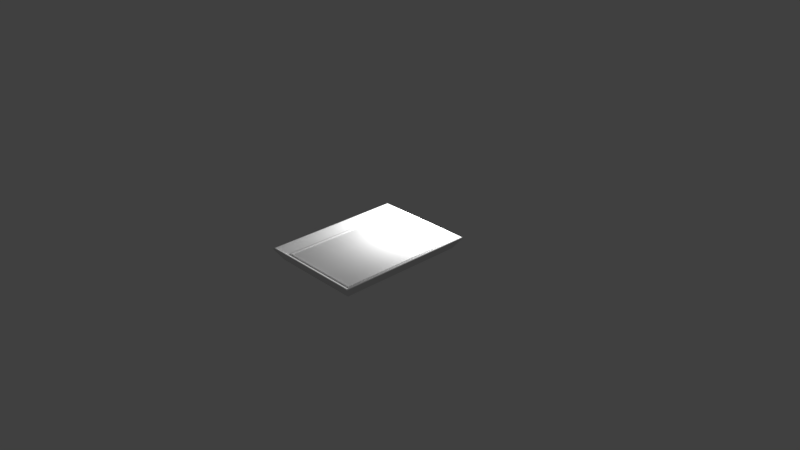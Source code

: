 # Source: Saif_s_Frame.blend  (saved by Blender 2.77.0; exported with 4.5.12 LTS)
import bpy
from mathutils import Matrix  # noqa: F401  (used for matrix-valued properties, if any)

bpy.ops.wm.read_factory_settings(use_empty=True)
scene = bpy.context.scene
scene.name = 'Scene'

# ---- collections
col_collection_1 = bpy.data.collections.new('Collection 1'); scene.collection.children.link(col_collection_1)

# ---- materials (node trees are filled in below, after node groups)
mat_picture = bpy.data.materials.new('Picture')
mat_picture.alpha_threshold = 0.0
mat_picture.use_transparent_shadow = False
mat_picture.roughness = 0.5
mat_frame = bpy.data.materials.new('Frame')
mat_frame.alpha_threshold = 0.0
mat_frame.use_transparent_shadow = False
mat_frame.roughness = 0.5

# ---- material node trees

# ---- world
world_world = bpy.data.worlds.new('World'); scene.world = world_world
world_world.color = (0.05088, 0.05088, 0.05088)
world_world.use_sun_shadow = False
world_world.sun_shadow_jitter_overblur = 0.0
world_world.cycles.sampling_method = 'MANUAL'

# ---- cameras
cam_camera = bpy.data.cameras.new('Camera')
cam_camera.clip_end = 100.0
cam_camera.lens = 35.0
cam_camera.sensor_width = 32.0
cam_camera.sensor_height = 18.0
cam_camera.ortho_scale = 7.314
cam_camera.dof.focus_distance = 0.0
cam_camera.dof.aperture_fstop = 128.0

# ---- lights
light_lamp = bpy.data.lights.new('Lamp', 'POINT')
light_lamp.transmission_factor = 0.0
light_lamp.cutoff_distance = 30.0
light_lamp.energy = 100.0
light_lamp.shadow_buffer_clip_start = 1.001
light_lamp.shadow_soft_size = 0.1
light_lamp.shadow_maximum_resolution = 0.006
light_lamp.use_absolute_resolution = True

# ---- meshes
me_plane = bpy.data.meshes.new('Plane')
me_plane.from_pydata([(0.6236, -0.8861, 0.0), (0.7081, -0.9706, 0.1314), (0.7136, -0.9761, 0.1395), (0.7169, -0.9794, 0.1499), (0.7149, -0.9773, 0.1591), (0.7059, -0.9684, 0.1637), (0.6959, -0.9584, 0.1637), (0.5797, -0.8422, 0.072), (0.5762, -0.8386, 0.08146), (0.5691, -0.8315, 0.08893), (0.5564, -0.8189, 0.08953), (0.5485, -0.8109, 0.0842), (0.544, -0.8065, 0.07274), (-0.6236, -0.8861, 0.0), (-0.7081, -0.9706, 0.1314), (-0.7136, -0.9761, 0.1395), (-0.7169, -0.9794, 0.1499), (-0.7148, -0.9773, 0.1591), (-0.7059, -0.9684, 0.1637), (-0.6959, -0.9584, 0.1637), (-0.5797, -0.8422, 0.072), (-0.5762, -0.8386, 0.08146), (-0.5691, -0.8315, 0.08893), (-0.5564, -0.8189, 0.08953), (-0.5485, -0.8109, 0.0842), (-0.544, -0.8065, 0.07274), (-0.6236, 0.8861, 0.0), (-0.7081, 0.9706, 0.1314), (-0.7136, 0.9761, 0.1395), (-0.7169, 0.9794, 0.1499), (-0.7149, 0.9773, 0.1591), (-0.7059, 0.9684, 0.1637), (-0.6959, 0.9584, 0.1637), (-0.5797, 0.8422, 0.072), (-0.5762, 0.8386, 0.08146), (-0.5691, 0.8315, 0.08893), (-0.5564, 0.8189, 0.08953), (-0.5485, 0.8109, 0.0842), (-0.544, 0.8065, 0.07274), (0.6236, 0.8861, 0.0), (0.7081, 0.9706, 0.1314), (0.7136, 0.9761, 0.1395), (0.7169, 0.9794, 0.1499), (0.7148, 0.9773, 0.1591), (0.7059, 0.9684, 0.1637), (0.6959, 0.9584, 0.1637), (0.5797, 0.8422, 0.072), (0.5762, 0.8386, 0.08146), (0.5691, 0.8315, 0.08893), (0.5564, 0.8189, 0.08953), (0.5485, 0.8109, 0.0842), (0.544, 0.8065, 0.07274)], [], [(45, 46, 7, 6), (42, 43, 4, 3), (49, 50, 11, 10), (39, 40, 1, 0), (46, 47, 8, 7), (43, 44, 5, 4), (50, 51, 12, 11), (40, 41, 2, 1), (47, 48, 9, 8), (44, 45, 6, 5), (41, 42, 3, 2), (48, 49, 10, 9), (11, 12, 25, 24), (1, 2, 15, 14), (8, 9, 22, 21), (5, 6, 19, 18), (2, 3, 16, 15), (9, 10, 23, 22), (6, 7, 20, 19), (3, 4, 17, 16), (10, 11, 24, 23), (0, 1, 14, 13), (7, 8, 21, 20), (4, 5, 18, 17), (16, 17, 30, 29), (23, 24, 37, 36), (13, 14, 27, 26), (20, 21, 34, 33), (17, 18, 31, 30), (24, 25, 38, 37), (14, 15, 28, 27), (21, 22, 35, 34), (18, 19, 32, 31), (15, 16, 29, 28), (22, 23, 36, 35), (19, 20, 33, 32), (28, 29, 42, 41), (35, 36, 49, 48), (32, 33, 46, 45), (29, 30, 43, 42), (36, 37, 50, 49), (26, 27, 40, 39), (33, 34, 47, 46), (30, 31, 44, 43), (37, 38, 51, 50), (27, 28, 41, 40), (34, 35, 48, 47), (31, 32, 45, 44), (12, 51, 38, 25), (13, 26, 39, 0)])
me_plane.polygons.foreach_set('material_index', [1, 1, 1, 1, 1, 1, 1, 1, 1, 1, 1, 1, 1, 1, 1, 1, 1, 1, 1, 1, 1, 1, 1, 1, 1, 1, 1, 1, 1, 1, 1, 1, 1, 1, 1, 1, 1, 1, 1, 1, 1, 1, 1, 1, 1, 1, 1, 1, 0, 1])
_uv = me_plane.uv_layers.new(name='UVMap')
_uv.uv.foreach_set('vector', [0.9869, 0.9853, 0.9279, 0.9427, 0.9279, 0.05672, 0.9869, 0.01699, 0.995, 0.9906, 0.9943, 0.9908, 0.9943, 0.01136, 0.995, 0.01119, 0.9189, 0.9368, 0.9157, 0.9341, 0.9157, 0.06576, 0.9189, 0.06313, 0.9442, 0.9509, 0.9911, 0.9864, 0.9911, 0.01482, 0.9442, 0.04641, 0.9279, 0.9427, 0.9266, 0.9423, 0.9266, 0.05743, 0.9279, 0.05672, 0.9943, 0.9908, 0.9909, 0.9884, 0.9909, 0.01389, 0.9943, 0.01136, 0.9157, 0.9341, 0.9139, 0.9319, 0.9139, 0.06753, 0.9157, 0.06576, 0.9911, 0.9864, 0.9935, 0.9888, 0.9935, 0.01273, 0.9911, 0.01482, 0.9266, 0.9423, 0.9238, 0.9407, 0.9238, 0.0593, 0.9266, 0.05743, 0.9909, 0.9884, 0.9869, 0.9853, 0.9869, 0.01699, 0.9909, 0.01389, 0.9935, 0.9888, 0.995, 0.9906, 0.995, 0.01119, 0.9935, 0.01273, 0.9238, 0.9407, 0.9189, 0.9368, 0.9189, 0.06313, 0.9238, 0.0593, 0.9157, 0.06576, 0.9139, 0.06753, 0.08075, 0.06753, 0.07802, 0.06576, 0.9911, 0.01482, 0.9935, 0.01273, 0.003584, 0.01273, 0.006598, 0.01482, 0.9266, 0.05743, 0.9238, 0.0593, 0.06951, 0.0593, 0.06739, 0.05743, 0.9909, 0.01389, 0.9869, 0.01699, 0.008116, 0.01699, 0.004123, 0.01389, 0.9935, 0.01273, 0.995, 0.01119, 0.001193, 0.01119, 0.003584, 0.01273, 0.9238, 0.0593, 0.9189, 0.06313, 0.07443, 0.06313, 0.06951, 0.0593, 0.9869, 0.01699, 0.9279, 0.05672, 0.06685, 0.05672, 0.008116, 0.01699, 0.995, 0.01119, 0.9943, 0.01136, 0.001046, 0.01136, 0.001193, 0.01119, 0.9189, 0.06313, 0.9157, 0.06576, 0.07802, 0.06576, 0.07443, 0.06313, 0.9442, 0.04641, 0.9911, 0.01482, 0.006598, 0.01482, 0.05628, 0.04641, 0.9279, 0.05672, 0.9266, 0.05743, 0.06739, 0.05743, 0.06685, 0.05672, 0.9943, 0.01136, 0.9909, 0.01389, 0.004123, 0.01389, 0.001046, 0.01136, 0.001193, 0.01119, 0.001046, 0.01136, 0.001046, 0.9908, 0.001193, 0.9906, 0.07443, 0.06313, 0.07802, 0.06576, 0.07802, 0.9341, 0.07443, 0.9368, 0.05628, 0.04641, 0.006598, 0.01482, 0.006598, 0.9864, 0.05628, 0.9509, 0.06685, 0.05672, 0.06739, 0.05743, 0.06739, 0.9423, 0.06685, 0.9427, 0.001046, 0.01136, 0.004123, 0.01389, 0.004123, 0.9884, 0.001046, 0.9908, 0.07802, 0.06576, 0.08075, 0.06753, 0.08075, 0.9319, 0.07802, 0.9341, 0.006598, 0.01482, 0.003584, 0.01273, 0.003584, 0.9888, 0.006598, 0.9864, 0.06739, 0.05743, 0.06951, 0.0593, 0.06951, 0.9407, 0.06739, 0.9423, 0.004123, 0.01389, 0.008116, 0.01699, 0.008116, 0.9853, 0.004123, 0.9884, 0.003584, 0.01273, 0.001193, 0.01119, 0.001193, 0.9906, 0.003584, 0.9888, 0.06951, 0.0593, 0.07443, 0.06313, 0.07443, 0.9368, 0.06951, 0.9407, 0.008116, 0.01699, 0.06685, 0.05672, 0.06685, 0.9427, 0.008116, 0.9853, 0.003584, 0.9888, 0.001193, 0.9906, 0.995, 0.9906, 0.9935, 0.9888, 0.06951, 0.9407, 0.07443, 0.9368, 0.9189, 0.9368, 0.9238, 0.9407, 0.008116, 0.9853, 0.06685, 0.9427, 0.9279, 0.9427, 0.9869, 0.9853, 0.001193, 0.9906, 0.001046, 0.9908, 0.9943, 0.9908, 0.995, 0.9906, 0.07443, 0.9368, 0.07802, 0.9341, 0.9157, 0.9341, 0.9189, 0.9368, 0.05628, 0.9509, 0.006598, 0.9864, 0.9911, 0.9864, 0.9442, 0.9509, 0.06685, 0.9427, 0.06739, 0.9423, 0.9266, 0.9423, 0.9279, 0.9427, 0.001046, 0.9908, 0.004123, 0.9884, 0.9909, 0.9884, 0.9943, 0.9908, 0.07802, 0.9341, 0.08075, 0.9319, 0.9139, 0.9319, 0.9157, 0.9341, 0.006598, 0.9864, 0.003584, 0.9888, 0.9935, 0.9888, 0.9911, 0.9864, 0.06739, 0.9423, 0.06951, 0.9407, 0.9238, 0.9407, 0.9266, 0.9423, 0.004123, 0.9884, 0.008116, 0.9853, 0.9869, 0.9853, 0.9909, 0.9884, 0.9139, 0.06753, 0.9139, 0.9319, 0.08075, 0.9319, 0.08075, 0.06753, 0.05628, 0.04641, 0.05628, 0.9509, 0.9442, 0.9509, 0.9442, 0.04641])
me_plane.materials.append(mat_picture)
me_plane.materials.append(mat_frame)
me_plane.use_remesh_preserve_volume = False
me_plane.use_remesh_preserve_attributes = False
me_plane.use_mirror_vertex_groups = False
me_plane.update()

# ---- objects
ob_plane = bpy.data.objects.new('Plane', me_plane)
ob_lamp = bpy.data.objects.new('Lamp', light_lamp)
ob_camera = bpy.data.objects.new('Camera', cam_camera)

# ---- transforms, parenting, visibility, modifiers, constraints
ob_plane.location = (0.0, 0.0, 0.0)
ob_plane.lineart.crease_threshold = 0.0
ob_lamp.location = (0.02466, 1.005, 0.7146)
ob_lamp.rotation_euler = (0.6503, 0.05522, 1.866)
ob_lamp.lock_rotations_4d = False
ob_lamp.empty_display_type = 'ARROWS'
ob_lamp.color = (0.0, 0.0, 0.0, 0.0)
ob_lamp.lineart.crease_threshold = 0.0
ob_camera.location = (7.481, -6.508, 5.344)
ob_camera.rotation_euler = (1.109, 0.0, 0.8149)
ob_camera.lock_rotations_4d = False
ob_camera.empty_display_type = 'ARROWS'
ob_camera.color = (0.0, 0.0, 0.0, 0.0)
ob_camera.display_type = 'WIRE'
ob_camera.lineart.crease_threshold = 0.0

# ---- collection membership
col_collection_1.objects.link(ob_plane)
col_collection_1.objects.link(ob_lamp)
col_collection_1.objects.link(ob_camera)

# ---- scene / render settings (as saved in the file)
scene.camera = ob_camera
scene.frame_start = 1; scene.frame_end = 250; scene.frame_set(1)
scene.render.engine = 'BLENDER_EEVEE_NEXT'
scene.render.resolution_percentage = 50
scene.render.dither_intensity = 0.0
scene.cycles.use_denoising = False
scene.cycles.samples = 128
scene.cycles.sampling_pattern = 'TABULATED_SOBOL'
scene.cycles.light_sampling_threshold = 0.0
scene.cycles.use_adaptive_sampling = False
scene.cycles.use_light_tree = False
scene.cycles.blur_glossy = 0.0
scene.cycles.sample_clamp_indirect = 0.0
scene.view_settings.view_transform = 'Standard'
bpy.context.view_layer.update()
